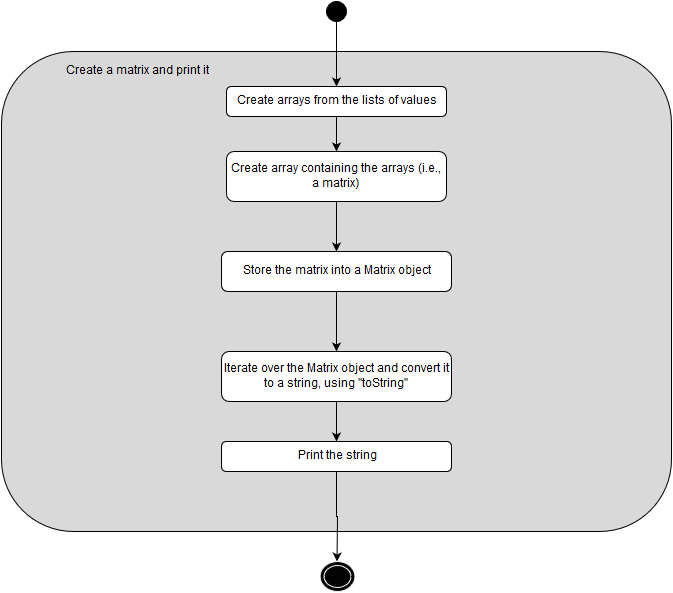

The diagram above was exported from draw.io. Its source (the exported page's mxGraphModel, read from the mxfile embedded in the PNG):
<mxGraphModel dx="880" dy="484" grid="1" gridSize="10" guides="1" tooltips="1" connect="1" arrows="1" fold="1" page="1" pageScale="1" pageWidth="826" pageHeight="1169" background="#ffffff" math="0" shadow="0">
  <root>
    <mxCell id="0" />
    <mxCell id="1" parent="0" />
    <mxCell id="3" value="" style="rounded=1;whiteSpace=wrap;html=1;fillColor=#D9D9D9;" vertex="1" parent="1">
      <mxGeometry x="70" y="90" width="670" height="480" as="geometry" />
    </mxCell>
    <mxCell id="4" style="edgeStyle=orthogonalEdgeStyle;rounded=0;html=1;exitX=1;exitY=1;entryX=0.5;entryY=0;endArrow=classic;endFill=1;jettySize=auto;orthogonalLoop=1;" edge="1" parent="1" source="2" target="5">
      <mxGeometry relative="1" as="geometry">
        <Array as="points">
          <mxPoint x="405" y="57" />
        </Array>
      </mxGeometry>
    </mxCell>
    <mxCell id="2" value="" style="ellipse;whiteSpace=wrap;html=1;fillColor=#000000;" vertex="1" parent="1">
      <mxGeometry x="395" y="40" width="20" height="20" as="geometry" />
    </mxCell>
    <mxCell id="7" style="edgeStyle=orthogonalEdgeStyle;rounded=0;html=1;exitX=0.5;exitY=1;entryX=0.5;entryY=0;endArrow=classic;endFill=1;jettySize=auto;orthogonalLoop=1;" edge="1" parent="1" source="5" target="6">
      <mxGeometry relative="1" as="geometry" />
    </mxCell>
    <mxCell id="5" value="Create arrays from the lists of values&lt;br&gt;" style="rounded=1;whiteSpace=wrap;html=1;fillColor=#FFFFFF;" vertex="1" parent="1">
      <mxGeometry x="295" y="125" width="220" height="30" as="geometry" />
    </mxCell>
    <mxCell id="9" style="edgeStyle=orthogonalEdgeStyle;rounded=0;html=1;exitX=0.5;exitY=1;endArrow=classic;endFill=1;jettySize=auto;orthogonalLoop=1;" edge="1" parent="1" source="6" target="8">
      <mxGeometry relative="1" as="geometry" />
    </mxCell>
    <mxCell id="6" value="Create array containing the arrays (i.e., a matrix)&lt;br&gt;" style="rounded=1;whiteSpace=wrap;html=1;fillColor=#FFFFFF;" vertex="1" parent="1">
      <mxGeometry x="295" y="190" width="220" height="50" as="geometry" />
    </mxCell>
    <mxCell id="11" style="edgeStyle=orthogonalEdgeStyle;rounded=0;html=1;exitX=0.5;exitY=1;endArrow=classic;endFill=1;jettySize=auto;orthogonalLoop=1;" edge="1" parent="1" source="8" target="10">
      <mxGeometry relative="1" as="geometry" />
    </mxCell>
    <mxCell id="8" value="Store the matrix into a Matrix object&lt;br&gt;" style="rounded=1;whiteSpace=wrap;html=1;fillColor=#FFFFFF;" vertex="1" parent="1">
      <mxGeometry x="290" y="290" width="230" height="40" as="geometry" />
    </mxCell>
    <mxCell id="13" style="edgeStyle=orthogonalEdgeStyle;rounded=0;html=1;exitX=0.5;exitY=1;entryX=0.5;entryY=0;endArrow=classic;endFill=1;jettySize=auto;orthogonalLoop=1;" edge="1" parent="1" source="10" target="12">
      <mxGeometry relative="1" as="geometry" />
    </mxCell>
    <mxCell id="10" value="Iterate over the Matrix object and convert it to a string, using &quot;toString&quot;&lt;br&gt;" style="rounded=1;whiteSpace=wrap;html=1;fillColor=#FFFFFF;" vertex="1" parent="1">
      <mxGeometry x="290" y="390" width="230" height="50" as="geometry" />
    </mxCell>
    <mxCell id="15" style="edgeStyle=orthogonalEdgeStyle;rounded=0;html=1;exitX=0.5;exitY=1;endArrow=classic;endFill=1;jettySize=auto;orthogonalLoop=1;" edge="1" parent="1" source="12" target="14">
      <mxGeometry relative="1" as="geometry" />
    </mxCell>
    <mxCell id="12" value="Print the string&lt;br&gt;" style="rounded=1;whiteSpace=wrap;html=1;fillColor=#FFFFFF;" vertex="1" parent="1">
      <mxGeometry x="290" y="480" width="230" height="30" as="geometry" />
    </mxCell>
    <mxCell id="14" value="" style="ellipse;shape=doubleEllipse;whiteSpace=wrap;html=1;fillColor=#030303;strokeColor=#F5F5F5;" vertex="1" parent="1">
      <mxGeometry x="388" y="600" width="35" height="30" as="geometry" />
    </mxCell>
    <mxCell id="16" value="Create a matrix and print it&lt;br&gt;" style="text;html=1;strokeColor=none;fillColor=none;align=center;verticalAlign=middle;whiteSpace=wrap;overflow=hidden;" vertex="1" parent="1">
      <mxGeometry x="130" y="100" width="150" height="20" as="geometry" />
    </mxCell>
  </root>
</mxGraphModel>